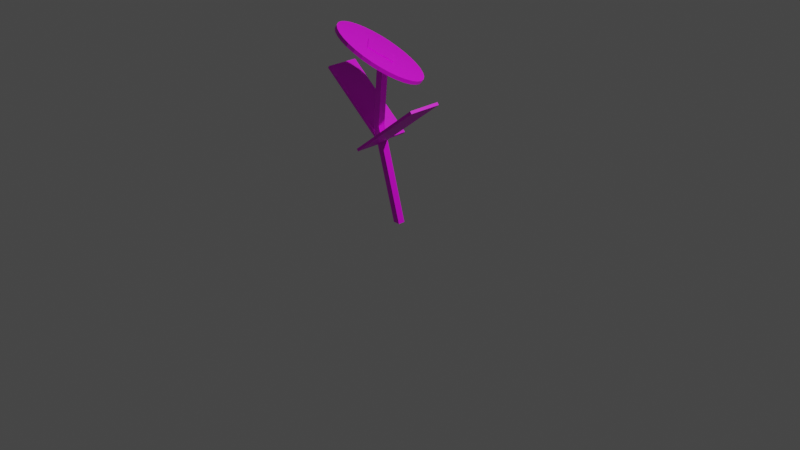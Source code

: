 # Source: object_pink_flower.blend  (saved by Blender 3.4.6; exported with 4.5.12 LTS)
import bpy
from mathutils import Matrix  # noqa: F401  (used for matrix-valued properties, if any)

bpy.ops.wm.read_factory_settings(use_empty=True)
scene = bpy.context.scene
scene.name = 'Scene'

# ---- collections
col_collection = bpy.data.collections.new('Collection'); scene.collection.children.link(col_collection)

# ---- images (referenced by path relative to the original .blend; pixels are not part of the script)
import os
ASSET_DIR = os.environ.get("B2B_ASSET_DIR", "")  # directory of the original .blend (textures are referenced by path, not embedded)
HERE = os.path.dirname(os.path.abspath(__file__))  # packed textures are extracted next to this script under _unpacked/

def load_image(name, relpath, width, height, colorspace="sRGB"):
    """Load a texture the original file referenced (path relative to the .blend, or extracted next to this script)."""
    p = next((c for c in (os.path.join(HERE, relpath), os.path.join(ASSET_DIR, relpath)) if relpath and os.path.exists(c)), "")
    if p:
        img = bpy.data.images.load(p, check_existing=True)
        img.name = name
    else:  # same state as the original file: an image datablock whose file is absent (Cycles renders it pink)
        img = bpy.data.images.new(name, width, height)
        img.source = "FILE"
        img.filepath = "//" + (relpath or name)
    img.colorspace_settings.name = colorspace
    return img
img_object_pink_flower_tex_png = load_image('object_pink_flower_tex.png', 'object_pink_flower_tex.png', 1024, 1024, 'sRGB')

# ---- materials (node trees are filled in below, after node groups)
mat_material = bpy.data.materials.new('Material')
mat_material.alpha_threshold = 0.0
mat_material.use_transparent_shadow = False
mat_material.roughness = 0.5
mat_material.line_color = (0.0, 0.0, 0.0, 1.0)

# ---- material node trees
mat_material.use_nodes = True; mat_material.node_tree.nodes.clear()
_N = mat_material.node_tree.nodes; _L = mat_material.node_tree.links
n0 = _N.new('ShaderNodeOutputMaterial'); n0.name = 'Material Output'; n0.location = (300, 300)
n1 = _N.new('ShaderNodeBsdfPrincipled'); n1.name = 'Principled BSDF'; n1.location = (10, 300)
n1.distribution = 'GGX'
n1.subsurface_method = 'RANDOM_WALK_SKIN'
n1.inputs[3].default_value = 1.45
n1.inputs[27].default_value = (0.0, 0.0, 0.0, 1.0)
n1.inputs[28].default_value = 1.0
n2 = _N.new('ShaderNodeTexImage'); n2.name = 'Image Texture'; n2.location = (-380, 188)
n2.image = img_object_pink_flower_tex_png
_L.new(n1.outputs[0], n0.inputs[0])
_L.new(n2.outputs[0], n1.inputs[0])
n0.is_active_output = True

# ---- world
world_world = bpy.data.worlds.new('World'); scene.world = world_world
world_world.use_nodes = True; world_world.node_tree.nodes.clear()
_N = world_world.node_tree.nodes; _L = world_world.node_tree.links
n0 = _N.new('ShaderNodeOutputWorld'); n0.name = 'World Output'; n0.location = (300, 300)
n1 = _N.new('ShaderNodeBackground'); n1.name = 'Background'; n1.location = (10, 300)
n1.inputs[0].default_value = (0.05088, 0.05088, 0.05088, 1.0)
_L.new(n1.outputs[0], n0.inputs[0])
n0.is_active_output = True
world_world.color = (0.05088, 0.05088, 0.05088)
world_world.use_sun_shadow = False
world_world.sun_shadow_jitter_overblur = 0.0

# ---- cameras
cam_camera = bpy.data.cameras.new('Camera')
cam_camera.clip_end = 100.0
cam_camera.ortho_scale = 7.314

# ---- lights
light_light = bpy.data.lights.new('Light', 'POINT')
light_light.transmission_factor = 0.0
light_light.energy = 1000.0
light_light.shadow_soft_size = 0.1
light_light.shadow_maximum_resolution = 0.006
light_light.use_absolute_resolution = True

# ---- meshes
me_cube = bpy.data.meshes.new('Cube')
me_cube.from_pydata([(-3.741, -1.856, 20.87), (1.0, 1.0, -1.0), (-3.741, -3.856, 20.87), (1.0, -1.0, -1.0), (-5.741, -1.856, 20.87), (-1.0, 1.0, -1.0), (-5.741, -3.856, 20.87), (-1.0, -1.0, -1.0)], [], [(0, 4, 6, 2), (3, 2, 6, 7), (7, 6, 4, 5), (5, 1, 3, 7), (1, 0, 2, 3), (5, 4, 0, 1)])
_uv = me_cube.uv_layers.new(name='UVMap')
_uv.uv.foreach_set('vector', [0.2181, 0.5, 0.3288, 0.5, 0.3288, 0.75, 0.2181, 0.75, 0.1073, 0.75, 0.2181, 0.75, 0.2181, 1.0, 0.1073, 1.0, 0.1073, 0.0, 0.2181, 0.0, 0.2181, 0.25, 0.1073, 0.25, -0.003489, 0.5, 0.1073, 0.5, 0.1073, 0.75, -0.003489, 0.75, 0.1073, 0.5, 0.2181, 0.5, 0.2181, 0.75, 0.1073, 0.75, 0.1073, 0.25, 0.2181, 0.25, 0.2181, 0.5, 0.1073, 0.5])
me_cube.materials.append(mat_material)
me_cube.use_mirror_vertex_groups = False
me_cube.update()
me_cube_001 = bpy.data.meshes.new('Cube.001')
me_cube_001.from_pydata([(2.792, 1.0, 13.99), (1.0, 1.0, -1.0), (2.792, -1.0, 13.99), (1.0, -1.0, -1.0), (0.7915, 1.0, 13.99), (-1.0, 1.0, -1.0), (0.7915, -1.0, 13.99), (-1.0, -1.0, -1.0)], [], [(0, 4, 6, 2), (3, 2, 6, 7), (7, 6, 4, 5), (5, 1, 3, 7), (1, 0, 2, 3), (5, 4, 0, 1)])
_uv = me_cube_001.uv_layers.new(name='UVMap')
_uv.uv.foreach_set('vector', [0.2163, 0.5, 0.321, 0.5, 0.321, 0.75, 0.2163, 0.75, 0.1115, 0.75, 0.2163, 0.75, 0.2163, 1.0, 0.1115, 1.0, 0.1115, 0.0, 0.2163, 0.0, 0.2163, 0.25, 0.1115, 0.25, 0.006797, 0.5, 0.1115, 0.5, 0.1115, 0.75, 0.006797, 0.75, 0.1115, 0.5, 0.2163, 0.5, 0.2163, 0.75, 0.1115, 0.75, 0.1115, 0.25, 0.2163, 0.25, 0.2163, 0.5, 0.1115, 0.5])
me_cube_001.materials.append(mat_material)
me_cube_001.use_mirror_vertex_groups = False
me_cube_001.update()
me_cube_002 = bpy.data.meshes.new('Cube.002')
me_cube_002.from_pydata([(-0.4727, -0.3042, -0.01405), (-0.4727, -0.3042, 0.01405), (-0.4727, 0.3042, -0.01405), (-0.4727, 0.3042, 0.01405), (0.4727, -0.3042, -0.01405), (0.4727, -0.3042, 0.01405), (0.4727, 0.3042, -0.01405), (0.4727, 0.3042, 0.01405)], [], [(0, 1, 3, 2), (2, 3, 7, 6), (6, 7, 5, 4), (4, 5, 1, 0), (2, 6, 4, 0), (7, 3, 1, 5)])
_uv = me_cube_002.uv_layers.new(name='UVMap')
_uv.uv.foreach_set('vector', [0.107, 0.0, 0.2097, 0.0, 0.2097, 0.25, 0.107, 0.25, 0.107, 0.25, 0.2097, 0.25, 0.2097, 0.5, 0.107, 0.5, 0.107, 0.5, 0.2097, 0.5, 0.2097, 0.75, 0.107, 0.75, 0.107, 0.75, 0.2097, 0.75, 0.2097, 1.0, 0.107, 1.0, 0.004369, 0.5, 0.107, 0.5, 0.107, 0.75, 0.004369, 0.75, 0.2097, 0.5, 0.3123, 0.5, 0.3123, 0.75, 0.2097, 0.75])
me_cube_002.materials.append(mat_material)
me_cube_002.update()
me_cube_003 = bpy.data.meshes.new('Cube.003')
me_cube_003.from_pydata([(-0.4727, -0.3042, -0.01405), (-0.4727, -0.3042, 0.01405), (-0.4727, 0.3042, -0.01405), (-0.4727, 0.3042, 0.01405), (0.4727, -0.3042, -0.01405), (0.4727, -0.3042, 0.01405), (0.4727, 0.3042, -0.01405), (0.4727, 0.3042, 0.01405)], [], [(0, 1, 3, 2), (2, 3, 7, 6), (6, 7, 5, 4), (4, 5, 1, 0), (2, 6, 4, 0), (7, 3, 1, 5)])
_uv = me_cube_003.uv_layers.new(name='UVMap')
_uv.uv.foreach_set('vector', [0.1119, 0.0, 0.2158, 0.0, 0.2158, 0.25, 0.1119, 0.25, 0.1119, 0.25, 0.2158, 0.25, 0.2158, 0.5, 0.1119, 0.5, 0.1119, 0.5, 0.2158, 0.5, 0.2158, 0.75, 0.1119, 0.75, 0.1119, 0.75, 0.2158, 0.75, 0.2158, 1.0, 0.1119, 1.0, 0.008021, 0.5, 0.1119, 0.5, 0.1119, 0.75, 0.008021, 0.75, 0.2158, 0.5, 0.3198, 0.5, 0.3198, 0.75, 0.2158, 0.75])
me_cube_003.materials.append(mat_material)
me_cube_003.update()
me_cylinder = bpy.data.meshes.new('Cylinder')
me_cylinder.from_pydata([(0.0, 0.5069, -0.01883), (0.0, 0.5069, 0.01883), (0.08566, 0.4971, -0.01883), (0.08566, 0.4971, 0.01883), (0.168, 0.4683, -0.01883), (0.168, 0.4683, 0.01883), (0.2439, 0.4214, -0.01883), (0.2439, 0.4214, 0.01883), (0.3105, 0.3584, -0.01883), (0.3105, 0.3584, 0.01883), (0.3651, 0.2816, -0.01883), (0.3651, 0.2816, 0.01883), (0.4057, 0.194, -0.01883), (0.4057, 0.194, 0.01883), (0.4307, 0.09888, -0.01883), (0.4307, 0.09888, 0.01883), (0.4391, 0.0, -0.01883), (0.4391, 0.0, 0.01883), (0.4307, -0.09888, -0.01883), (0.4307, -0.09888, 0.01883), (0.4057, -0.194, -0.01883), (0.4057, -0.194, 0.01883), (0.3651, -0.2816, -0.01883), (0.3651, -0.2816, 0.01883), (0.3105, -0.3584, -0.01883), (0.3105, -0.3584, 0.01883), (0.2439, -0.4214, -0.01883), (0.2439, -0.4214, 0.01883), (0.168, -0.4683, -0.01883), (0.168, -0.4683, 0.01883), (0.08566, -0.4971, -0.01883), (0.08566, -0.4971, 0.01883), (0.0, -0.5069, -0.01883), (0.0, -0.5069, 0.01883), (-0.08566, -0.4971, -0.01883), (-0.08566, -0.4971, 0.01883), (-0.168, -0.4683, -0.01883), (-0.168, -0.4683, 0.01883), (-0.2439, -0.4214, -0.01883), (-0.2439, -0.4214, 0.01883), (-0.3105, -0.3584, -0.01883), (-0.3105, -0.3584, 0.01883), (-0.3651, -0.2816, -0.01883), (-0.3651, -0.2816, 0.01883), (-0.4057, -0.194, -0.01883), (-0.4057, -0.194, 0.01883), (-0.4307, -0.09888, -0.01883), (-0.4307, -0.09888, 0.01883), (-0.4391, 0.0, -0.01883), (-0.4391, 0.0, 0.01883), (-0.4307, 0.09888, -0.01883), (-0.4307, 0.09888, 0.01883), (-0.4057, 0.194, -0.01883), (-0.4057, 0.194, 0.01883), (-0.3651, 0.2816, -0.01883), (-0.3651, 0.2816, 0.01883), (-0.3105, 0.3584, -0.01883), (-0.3105, 0.3584, 0.01883), (-0.2439, 0.4214, -0.01883), (-0.2439, 0.4214, 0.01883), (-0.168, 0.4683, -0.01883), (-0.168, 0.4683, 0.01883), (-0.08566, 0.4971, -0.01883), (-0.08566, 0.4971, 0.01883)], [], [(0, 1, 3, 2), (2, 3, 5, 4), (4, 5, 7, 6), (6, 7, 9, 8), (8, 9, 11, 10), (10, 11, 13, 12), (12, 13, 15, 14), (14, 15, 17, 16), (16, 17, 19, 18), (18, 19, 21, 20), (20, 21, 23, 22), (22, 23, 25, 24), (24, 25, 27, 26), (26, 27, 29, 28), (28, 29, 31, 30), (30, 31, 33, 32), (32, 33, 35, 34), (34, 35, 37, 36), (36, 37, 39, 38), (38, 39, 41, 40), (40, 41, 43, 42), (42, 43, 45, 44), (44, 45, 47, 46), (46, 47, 49, 48), (48, 49, 51, 50), (50, 51, 53, 52), (52, 53, 55, 54), (54, 55, 57, 56), (56, 57, 59, 58), (58, 59, 61, 60), (3, 1, 63, 61, 59, 57, 55, 53, 51, 49, 47, 45, 43, 41, 39, 37, 35, 33, 31, 29, 27, 25, 23, 21, 19, 17, 15, 13, 11, 9, 7, 5), (60, 61, 63, 62), (62, 63, 1, 0), (0, 2, 4, 6, 8, 10, 12, 14, 16, 18, 20, 22, 24, 26, 28, 30, 32, 34, 36, 38, 40, 42, 44, 46, 48, 50, 52, 54, 56, 58, 60, 62)])
_uv = me_cylinder.uv_layers.new(name='UVMap')
_uv.uv.foreach_set('vector', [0.658, 0.5, 0.658, 1.0, 0.6482, 1.0, 0.6482, 0.5, 0.6482, 0.5, 0.6482, 1.0, 0.6383, 1.0, 0.6383, 0.5, 0.6383, 0.5, 0.6383, 1.0, 0.6284, 1.0, 0.6284, 0.5, 0.6284, 0.5, 0.6284, 1.0, 0.6185, 1.0, 0.6185, 0.5, 0.6185, 0.5, 0.6185, 1.0, 0.6087, 1.0, 0.6087, 0.5, 0.6087, 0.5, 0.6087, 1.0, 0.5988, 1.0, 0.5988, 0.5, 0.5988, 0.5, 0.5988, 1.0, 0.5889, 1.0, 0.5889, 0.5, 0.5889, 0.5, 0.5889, 1.0, 0.579, 1.0, 0.579, 0.5, 0.579, 0.5, 0.579, 1.0, 0.5691, 1.0, 0.5691, 0.5, 0.5691, 0.5, 0.5691, 1.0, 0.5593, 1.0, 0.5593, 0.5, 0.5593, 0.5, 0.5593, 1.0, 0.5494, 1.0, 0.5494, 0.5, 0.5494, 0.5, 0.5494, 1.0, 0.5395, 1.0, 0.5395, 0.5, 0.5395, 0.5, 0.5395, 1.0, 0.5296, 1.0, 0.5296, 0.5, 0.5296, 0.5, 0.5296, 1.0, 0.5198, 1.0, 0.5198, 0.5, 0.5198, 0.5, 0.5198, 1.0, 0.5099, 1.0, 0.5099, 0.5, 0.5099, 0.5, 0.5099, 1.0, 0.5, 1.0, 0.5, 0.5, 0.5, 0.5, 0.5, 1.0, 0.4901, 1.0, 0.4901, 0.5, 0.4901, 0.5, 0.4901, 1.0, 0.4802, 1.0, 0.4802, 0.5, 0.4802, 0.5, 0.4802, 1.0, 0.4704, 1.0, 0.4704, 0.5, 0.4704, 0.5, 0.4704, 1.0, 0.4605, 1.0, 0.4605, 0.5, 0.4605, 0.5, 0.4605, 1.0, 0.4506, 1.0, 0.4506, 0.5, 0.4506, 0.5, 0.4506, 1.0, 0.4407, 1.0, 0.4407, 0.5, 0.4407, 0.5, 0.4407, 1.0, 0.4309, 1.0, 0.4309, 0.5, 0.4309, 0.5, 0.4309, 1.0, 0.421, 1.0, 0.421, 0.5, 0.421, 0.5, 0.421, 1.0, 0.4111, 1.0, 0.4111, 0.5, 0.4111, 0.5, 0.4111, 1.0, 0.4012, 1.0, 0.4012, 0.5, 0.4012, 0.5, 0.4012, 1.0, 0.3913, 1.0, 0.3913, 0.5, 0.3913, 0.5, 0.3913, 1.0, 0.3815, 1.0, 0.3815, 0.5, 0.3815, 0.5, 0.3815, 1.0, 0.3716, 1.0, 0.3716, 0.5, 0.3716, 0.5, 0.3716, 1.0, 0.3617, 1.0, 0.3617, 0.5, 0.4358, 0.4854, 0.421, 0.49, 0.4062, 0.4854, 0.3919, 0.4717, 0.3788, 0.4496, 0.3673, 0.4197, 0.3579, 0.3833, 0.3509, 0.3418, 0.3466, 0.2968, 0.3451, 0.25, 0.3466, 0.2032, 0.3509, 0.1582, 0.3579, 0.1167, 0.3673, 0.08029, 0.3788, 0.05045, 0.3919, 0.02827, 0.4062, 0.01461, 0.421, 0.01, 0.4358, 0.01461, 0.45, 0.02827, 0.4631, 0.05045, 0.4746, 0.08029, 0.4841, 0.1167, 0.4911, 0.1582, 0.4954, 0.2032, 0.4968, 0.25, 0.4954, 0.2968, 0.4911, 0.3418, 0.4841, 0.3833, 0.4746, 0.4197, 0.4631, 0.4496, 0.45, 0.4717, 0.3617, 0.5, 0.3617, 1.0, 0.3518, 1.0, 0.3518, 0.5, 0.3518, 0.5, 0.3518, 1.0, 0.342, 1.0, 0.342, 0.5, 0.579, 0.49, 0.5938, 0.4854, 0.6081, 0.4717, 0.6212, 0.4496, 0.6327, 0.4197, 0.6421, 0.3833, 0.6491, 0.3418, 0.6534, 0.2968, 0.6549, 0.25, 0.6534, 0.2032, 0.6491, 0.1582, 0.6421, 0.1167, 0.6327, 0.08029, 0.6212, 0.05045, 0.6081, 0.02827, 0.5938, 0.01461, 0.579, 0.01, 0.5642, 0.01461, 0.55, 0.02827, 0.5369, 0.05045, 0.5254, 0.08029, 0.5159, 0.1167, 0.5089, 0.1582, 0.5046, 0.2032, 0.5032, 0.25, 0.5046, 0.2968, 0.5089, 0.3418, 0.5159, 0.3833, 0.5254, 0.4197, 0.5369, 0.4496, 0.55, 0.4717, 0.5642, 0.4854])
me_cylinder.materials.append(mat_material)
me_cylinder.update()
me_cube_004 = bpy.data.meshes.new('Cube.004')
me_cube_004.from_pydata([(-0.1377, -0.1582, -0.003304), (-0.1377, -0.1582, 0.003304), (-0.1377, 0.1582, -0.003304), (-0.1377, 0.1582, 0.003304), (0.1377, -0.1582, -0.003304), (0.1377, -0.1582, 0.003304), (0.1377, 0.1582, -0.003304), (0.1377, 0.1582, 0.003304)], [], [(0, 1, 3, 2), (2, 3, 7, 6), (6, 7, 5, 4), (4, 5, 1, 0), (2, 6, 4, 0), (7, 3, 1, 5)])
_uv = me_cube_004.uv_layers.new(name='UVMap')
_uv.uv.foreach_set('vector', [0.7779, 0.0, 0.8836, 0.0, 0.8836, 0.25, 0.7779, 0.25, 0.7779, 0.25, 0.8836, 0.25, 0.8836, 0.5, 0.7779, 0.5, 0.7779, 0.5, 0.8836, 0.5, 0.8836, 0.75, 0.7779, 0.75, 0.7779, 0.75, 0.8836, 0.75, 0.8836, 1.0, 0.7779, 1.0, 0.6722, 0.5, 0.7779, 0.5, 0.7779, 0.75, 0.6722, 0.75, 0.8836, 0.5, 0.9893, 0.5, 0.9893, 0.75, 0.8836, 0.75])
me_cube_004.materials.append(mat_material)
me_cube_004.update()

# ---- objects
ob_cube = bpy.data.objects.new('Cube', me_cube)
ob_light = bpy.data.objects.new('Light', light_light)
ob_camera = bpy.data.objects.new('Camera', cam_camera)
ob_cube_001 = bpy.data.objects.new('Cube.001', me_cube_001)
ob_cube_002 = bpy.data.objects.new('Cube.002', me_cube_002)
ob_cube_003 = bpy.data.objects.new('Cube.003', me_cube_003)
ob_cylinder = bpy.data.objects.new('Cylinder', me_cylinder)
ob_cube_004 = bpy.data.objects.new('Cube.004', me_cube_004)

# ---- transforms, parenting, visibility, modifiers, constraints
ob_cube.location = (0.0157, -0.01574, 0.02395)
ob_cube.scale = (0.03742, 0.03742, 0.04807)
ob_cube.lock_rotations_4d = False
ob_cube.empty_display_type = 'ARROWS'
ob_cube.lineart.crease_threshold = 0.0
ob_light.location = (4.076, 1.005, 5.904)
ob_light.rotation_euler = (0.6503, 0.05522, 1.866)
ob_light.lock_rotations_4d = False
ob_light.empty_display_type = 'ARROWS'
ob_light.color = (0.0, 0.0, 0.0, 0.0)
ob_light.lineart.crease_threshold = 0.0
ob_camera.location = (7.359, -6.926, 4.958)
ob_camera.rotation_euler = (1.109, 0.0, 0.8149)
ob_camera.lock_rotations_4d = False
ob_camera.empty_display_type = 'ARROWS'
ob_camera.color = (0.0, 0.0, 0.0, 0.0)
ob_camera.display_type = 'WIRE'
ob_camera.lineart.crease_threshold = 0.0
ob_cube_001.location = (-0.1594, -0.1198, 1.061)
ob_cube_001.scale = (0.03742, 0.03742, 0.04807)
ob_cube_001.lock_rotations_4d = False
ob_cube_001.empty_display_type = 'ARROWS'
ob_cube_001.lineart.crease_threshold = 0.0
ob_cube_002.location = (-0.5349, 0.05244, 1.12)
ob_cube_002.rotation_euler = (0.0, 0.6704, 0.0)
ob_cube_002.scale = (1.0, 0.5688, 1.0)
ob_cube_003.location = (0.2268, -0.2452, 1.12)
ob_cube_003.rotation_euler = (0.0, -0.6704, 0.0)
ob_cube_003.scale = (-1.0, 0.5688, 1.0)
ob_cylinder.location = (-0.07765, -0.1749, 1.767)
ob_cylinder.rotation_euler = (-0.04471, 0.549, 0.8015)
ob_cylinder.scale = (1.087, 1.087, 1.0)
ob_cube_004.location = (-0.07517, -0.1663, 1.788)
ob_cube_004.rotation_euler = (-0.04471, 0.549, 0.8015)

# ---- collection membership
col_collection.objects.link(ob_cube)
col_collection.objects.link(ob_light)
col_collection.objects.link(ob_camera)
col_collection.objects.link(ob_cube_001)
col_collection.objects.link(ob_cube_002)
col_collection.objects.link(ob_cube_003)
col_collection.objects.link(ob_cylinder)
col_collection.objects.link(ob_cube_004)

# ---- scene / render settings (as saved in the file)
scene.camera = ob_camera
scene.frame_start = 1; scene.frame_end = 250; scene.frame_set(1)
scene.render.engine = 'BLENDER_EEVEE_NEXT'
scene.cycles.sampling_pattern = 'TABULATED_SOBOL'
scene.cycles.use_light_tree = False
scene.view_settings.view_transform = 'Filmic'
bpy.context.view_layer.update()

